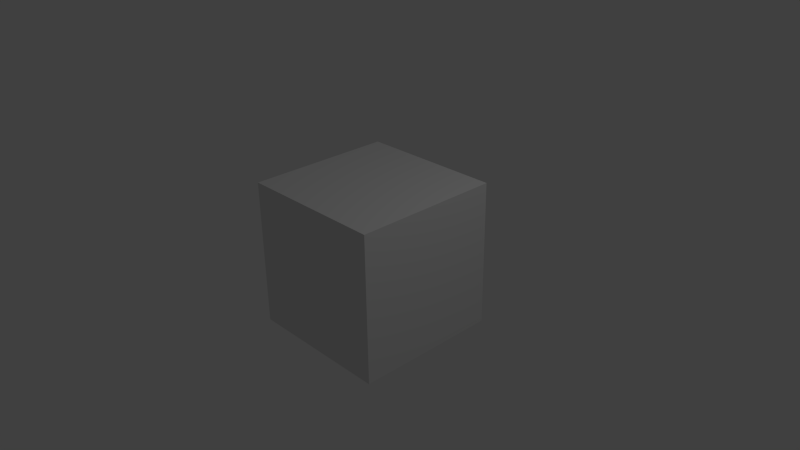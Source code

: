 # Source: cubeuvmapped.blend  (saved by Blender 2.68.0; exported with 4.5.12 LTS)
import bpy
from mathutils import Matrix  # noqa: F401  (used for matrix-valued properties, if any)

bpy.ops.wm.read_factory_settings(use_empty=True)
scene = bpy.context.scene
scene.name = 'Scene'

# ---- collections
col_collection_1 = bpy.data.collections.new('Collection 1'); scene.collection.children.link(col_collection_1)

# ---- materials (node trees are filled in below, after node groups)
mat_material = bpy.data.materials.new('Material')
mat_material.alpha_threshold = 0.0
mat_material.use_transparent_shadow = False
mat_material.roughness = 0.5
mat_material.line_color = (0.0, 0.0, 0.0, 1.0)

# ---- material node trees

# ---- world
world_world = bpy.data.worlds.new('World'); scene.world = world_world
world_world.color = (0.05088, 0.05088, 0.05088)
world_world.use_sun_shadow = False
world_world.sun_shadow_jitter_overblur = 0.0
world_world.cycles.sampling_method = 'MANUAL'
world_world.cycles.sample_map_resolution = 256

# ---- cameras
cam_camera = bpy.data.cameras.new('Camera')
cam_camera.clip_end = 100.0
cam_camera.lens = 35.0
cam_camera.sensor_width = 32.0
cam_camera.sensor_height = 18.0
cam_camera.ortho_scale = 7.314
cam_camera.dof.focus_distance = 0.0
cam_camera.dof.aperture_fstop = 128.0

# ---- lights
light_lamp = bpy.data.lights.new('Lamp', 'POINT')
light_lamp.transmission_factor = 0.0
light_lamp.cutoff_distance = 30.0
light_lamp.energy = 100.0
light_lamp.shadow_buffer_clip_start = 1.001
light_lamp.shadow_soft_size = 0.1
light_lamp.shadow_maximum_resolution = 0.006
light_lamp.use_absolute_resolution = True
light_lamp.cycles.use_multiple_importance_sampling = False

# ---- meshes
me_cube = bpy.data.meshes.new('Cube')
me_cube.from_pydata([(1.0, 1.0, -1.0), (1.0, -1.0, -1.0), (-1.0, -1.0, -1.0), (-1.0, 1.0, -1.0), (1.0, 1.0, 1.0), (1.0, -1.0, 1.0), (-1.0, -1.0, 1.0), (-1.0, 1.0, 1.0)], [], [(0, 3, 2, 1), (4, 5, 6, 7), (0, 1, 5, 4), (1, 2, 6, 5), (2, 3, 7, 6), (4, 7, 3, 0)])
_uv = me_cube.uv_layers.new(name='UVMap')
_uv.uv.foreach_set('vector', [0.9984, -0.0149, -0.001622, -0.0149, -0.001622, -1.015, 0.9984, -1.015, 0.9835, 2.013, 0.9835, 1.013, -0.01652, 1.013, -0.01652, 2.013, 0.9984, 0.0, -0.001622, 0.0, -0.001623, 1.0, 0.9984, 1.0, 0.0, 0.0, -1.0, 0.0, -1.0, 1.0, -3.576e-07, 1.0, -2.071, 0.0149, -1.071, 0.0149, -1.071, 1.015, -2.071, 1.015, 2.012, 0.9984, 1.012, 0.9984, 1.012, -0.001622, 2.012, -0.001622])
me_cube.materials.append(mat_material)
me_cube.use_remesh_preserve_volume = False
me_cube.use_remesh_preserve_attributes = False
me_cube.use_mirror_vertex_groups = False
me_cube.update()

# ---- objects
ob_cube = bpy.data.objects.new('Cube', me_cube)
ob_lamp = bpy.data.objects.new('Lamp', light_lamp)
ob_camera = bpy.data.objects.new('Camera', cam_camera)

# ---- transforms, parenting, visibility, modifiers, constraints
ob_cube.location = (0.0, 0.0, 0.0)
ob_cube.lock_rotations_4d = False
ob_cube.empty_display_type = 'ARROWS'
ob_cube.lineart.crease_threshold = 0.0
ob_lamp.location = (4.076, 1.005, 5.904)
ob_lamp.rotation_euler = (0.6503, 0.05522, 1.866)
ob_lamp.lock_rotations_4d = False
ob_lamp.empty_display_type = 'ARROWS'
ob_lamp.color = (0.0, 0.0, 0.0, 0.0)
ob_lamp.lineart.crease_threshold = 0.0
ob_camera.location = (7.481, -6.508, 5.344)
ob_camera.rotation_euler = (1.109, 0.01082, 0.8149)
ob_camera.lock_rotations_4d = False
ob_camera.empty_display_type = 'ARROWS'
ob_camera.color = (0.0, 0.0, 0.0, 0.0)
ob_camera.display_type = 'WIRE'
ob_camera.lineart.crease_threshold = 0.0

# ---- collection membership
col_collection_1.objects.link(ob_cube)
col_collection_1.objects.link(ob_lamp)
col_collection_1.objects.link(ob_camera)

# ---- scene / render settings (as saved in the file)
scene.camera = ob_camera
scene.frame_start = 1; scene.frame_end = 250; scene.frame_set(1)
scene.render.engine = 'BLENDER_EEVEE_NEXT'
scene.render.image_settings.color_mode = 'RGB'
scene.render.image_settings.compression = 90
scene.render.resolution_percentage = 50
scene.render.dither_intensity = 0.0
scene.cycles.use_denoising = False
scene.cycles.samples = 10
scene.cycles.sampling_pattern = 'TABULATED_SOBOL'
scene.cycles.light_sampling_threshold = 0.0
scene.cycles.use_adaptive_sampling = False
scene.cycles.use_light_tree = False
scene.cycles.blur_glossy = 0.0
scene.cycles.volume_bounces = 1
scene.cycles.pixel_filter_type = 'GAUSSIAN'
scene.cycles.sample_clamp_indirect = 0.0
scene.view_settings.view_transform = 'Standard'
bpy.context.view_layer.update()

